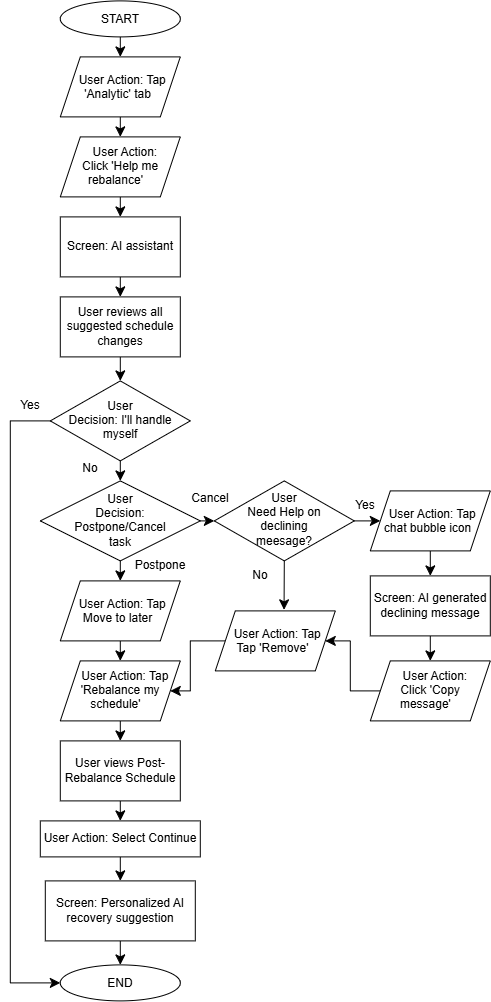

The diagram above was exported from draw.io. Its source (the exported page's mxGraphModel, read from the mxfile embedded in the PNG):
<mxGraphModel dx="1475" dy="868" grid="1" gridSize="10" guides="1" tooltips="1" connect="1" arrows="1" fold="1" page="1" pageScale="1" pageWidth="827" pageHeight="1169" math="0" shadow="0">
  <root>
    <mxCell id="0" />
    <mxCell id="1" parent="0" />
    <mxCell id="pYU7xJpi91hOoxae7lXd-5" edge="1" parent="1" source="pYU7xJpi91hOoxae7lXd-1" style="edgeStyle=none;curved=1;rounded=0;orthogonalLoop=1;jettySize=auto;html=1;exitX=0.5;exitY=1;exitDx=0;exitDy=0;entryX=0.5;entryY=0;entryDx=0;entryDy=0;fontSize=12;startSize=8;endSize=8;" target="pYU7xJpi91hOoxae7lXd-2">
      <mxGeometry relative="1" as="geometry" />
    </mxCell>
    <mxCell id="pYU7xJpi91hOoxae7lXd-1" parent="1" style="ellipse;whiteSpace=wrap;html=1;shapeInside=1;" value="START" vertex="1">
      <mxGeometry height="36" width="120" x="190" y="10" as="geometry" />
    </mxCell>
    <mxCell id="pYU7xJpi91hOoxae7lXd-4" edge="1" parent="1" source="pYU7xJpi91hOoxae7lXd-2" style="edgeStyle=none;curved=1;rounded=0;orthogonalLoop=1;jettySize=auto;html=1;exitX=0.5;exitY=1;exitDx=0;exitDy=0;entryX=0.5;entryY=0;entryDx=0;entryDy=0;fontSize=12;startSize=8;endSize=8;" target="pYU7xJpi91hOoxae7lXd-3">
      <mxGeometry relative="1" as="geometry" />
    </mxCell>
    <mxCell id="pYU7xJpi91hOoxae7lXd-2" parent="1" style="shape=parallelogram;perimeter=parallelogramPerimeter;whiteSpace=wrap;html=1;shapeInside=1;fixedSize=1;" value="User Action: Tap 'Analytic' tab" vertex="1">
      <mxGeometry height="60" width="120" x="190" y="66" as="geometry" />
    </mxCell>
    <mxCell id="pYU7xJpi91hOoxae7lXd-8" edge="1" parent="1" source="pYU7xJpi91hOoxae7lXd-3" style="edgeStyle=none;curved=1;rounded=0;orthogonalLoop=1;jettySize=auto;html=1;exitX=0.5;exitY=1;exitDx=0;exitDy=0;entryX=0.5;entryY=0;entryDx=0;entryDy=0;fontSize=12;startSize=8;endSize=8;" target="pYU7xJpi91hOoxae7lXd-6">
      <mxGeometry relative="1" as="geometry" />
    </mxCell>
    <mxCell id="pYU7xJpi91hOoxae7lXd-3" parent="1" style="shape=parallelogram;perimeter=parallelogramPerimeter;whiteSpace=wrap;html=1;shapeInside=1;fixedSize=1;" value="User Action: Click 'Help me rebalance'" vertex="1">
      <mxGeometry height="60" width="120" x="190" y="146" as="geometry" />
    </mxCell>
    <mxCell id="pYU7xJpi91hOoxae7lXd-9" edge="1" parent="1" source="pYU7xJpi91hOoxae7lXd-6" style="edgeStyle=none;curved=1;rounded=0;orthogonalLoop=1;jettySize=auto;html=1;exitX=0.5;exitY=1;exitDx=0;exitDy=0;entryX=0.5;entryY=0;entryDx=0;entryDy=0;fontSize=12;startSize=8;endSize=8;" target="pYU7xJpi91hOoxae7lXd-7">
      <mxGeometry relative="1" as="geometry" />
    </mxCell>
    <mxCell id="pYU7xJpi91hOoxae7lXd-6" parent="1" style="rounded=0;whiteSpace=wrap;html=1;" value="Screen: AI assistant" vertex="1">
      <mxGeometry height="60" width="120" x="190" y="226" as="geometry" />
    </mxCell>
    <mxCell id="pYU7xJpi91hOoxae7lXd-20" edge="1" parent="1" source="pYU7xJpi91hOoxae7lXd-7" style="edgeStyle=none;curved=1;rounded=0;orthogonalLoop=1;jettySize=auto;html=1;exitX=0.5;exitY=1;exitDx=0;exitDy=0;entryX=0.5;entryY=0;entryDx=0;entryDy=0;fontSize=12;startSize=8;endSize=8;" target="pYU7xJpi91hOoxae7lXd-19">
      <mxGeometry relative="1" as="geometry" />
    </mxCell>
    <mxCell id="pYU7xJpi91hOoxae7lXd-7" parent="1" style="rounded=0;whiteSpace=wrap;html=1;" value="User reviews all suggested schedule changes" vertex="1">
      <mxGeometry height="60" width="120" x="190" y="306" as="geometry" />
    </mxCell>
    <mxCell id="pYU7xJpi91hOoxae7lXd-25" edge="1" parent="1" source="pYU7xJpi91hOoxae7lXd-10" style="edgeStyle=none;curved=1;rounded=0;orthogonalLoop=1;jettySize=auto;html=1;exitX=0.5;exitY=1;exitDx=0;exitDy=0;entryX=0.5;entryY=0;entryDx=0;entryDy=0;fontSize=12;startSize=8;endSize=8;" target="pYU7xJpi91hOoxae7lXd-11">
      <mxGeometry relative="1" as="geometry" />
    </mxCell>
    <mxCell id="pYU7xJpi91hOoxae7lXd-27" edge="1" parent="1" source="pYU7xJpi91hOoxae7lXd-10" style="edgeStyle=none;curved=1;rounded=0;orthogonalLoop=1;jettySize=auto;html=1;exitX=1;exitY=0.5;exitDx=0;exitDy=0;entryX=0;entryY=0.5;entryDx=0;entryDy=0;fontSize=12;startSize=8;endSize=8;" target="pYU7xJpi91hOoxae7lXd-21">
      <mxGeometry relative="1" as="geometry" />
    </mxCell>
    <mxCell id="pYU7xJpi91hOoxae7lXd-10" parent="1" style="rhombus;whiteSpace=wrap;html=1;shapeInside=1;" value="User Decision: Postpone/Cancel task&lt;br&gt;&lt;div&gt;&lt;br&gt;&lt;/div&gt;" vertex="1">
      <mxGeometry height="80" width="160" x="170" y="490" as="geometry" />
    </mxCell>
    <mxCell id="pYU7xJpi91hOoxae7lXd-26" edge="1" parent="1" source="pYU7xJpi91hOoxae7lXd-11" style="edgeStyle=none;curved=1;rounded=0;orthogonalLoop=1;jettySize=auto;html=1;exitX=0.5;exitY=1;exitDx=0;exitDy=0;entryX=0.5;entryY=0;entryDx=0;entryDy=0;fontSize=12;startSize=8;endSize=8;" target="pYU7xJpi91hOoxae7lXd-17">
      <mxGeometry relative="1" as="geometry" />
    </mxCell>
    <mxCell id="pYU7xJpi91hOoxae7lXd-11" parent="1" style="shape=parallelogram;perimeter=parallelogramPerimeter;whiteSpace=wrap;html=1;shapeInside=1;fixedSize=1;" value="User Action: Tap Move to later" vertex="1">
      <mxGeometry height="60" width="120" x="190" y="590" as="geometry" />
    </mxCell>
    <mxCell id="Wj1uF-c2fPxBCCFtx3vR-3" edge="1" parent="1" source="pYU7xJpi91hOoxae7lXd-12" style="edgeStyle=none;curved=1;rounded=0;orthogonalLoop=1;jettySize=auto;html=1;exitX=0.5;exitY=1;exitDx=0;exitDy=0;entryX=0.5;entryY=0;entryDx=0;entryDy=0;fontSize=12;startSize=8;endSize=8;" target="Wj1uF-c2fPxBCCFtx3vR-2">
      <mxGeometry relative="1" as="geometry" />
    </mxCell>
    <mxCell id="pYU7xJpi91hOoxae7lXd-12" parent="1" style="rounded=0;whiteSpace=wrap;html=1;" value="User views Post-Rebalance Schedule" vertex="1">
      <mxGeometry height="60" width="120" x="190" y="750" as="geometry" />
    </mxCell>
    <mxCell id="pYU7xJpi91hOoxae7lXd-29" edge="1" parent="1" source="pYU7xJpi91hOoxae7lXd-14" style="edgeStyle=none;curved=1;rounded=0;orthogonalLoop=1;jettySize=auto;html=1;exitX=0.5;exitY=1;exitDx=0;exitDy=0;entryX=0.5;entryY=0;entryDx=0;entryDy=0;fontSize=12;startSize=8;endSize=8;" target="pYU7xJpi91hOoxae7lXd-15">
      <mxGeometry relative="1" as="geometry" />
    </mxCell>
    <mxCell id="pYU7xJpi91hOoxae7lXd-14" parent="1" style="shape=parallelogram;perimeter=parallelogramPerimeter;whiteSpace=wrap;html=1;shapeInside=1;fixedSize=1;" value="User Action: Tap chat bubble icon" vertex="1">
      <mxGeometry height="60" width="120" x="500" y="500" as="geometry" />
    </mxCell>
    <mxCell id="pYU7xJpi91hOoxae7lXd-30" edge="1" parent="1" source="pYU7xJpi91hOoxae7lXd-15" style="edgeStyle=none;curved=1;rounded=0;orthogonalLoop=1;jettySize=auto;html=1;exitX=0.5;exitY=1;exitDx=0;exitDy=0;entryX=0.5;entryY=0;entryDx=0;entryDy=0;fontSize=12;startSize=8;endSize=8;" target="pYU7xJpi91hOoxae7lXd-16">
      <mxGeometry relative="1" as="geometry" />
    </mxCell>
    <mxCell id="pYU7xJpi91hOoxae7lXd-15" parent="1" style="rounded=0;whiteSpace=wrap;html=1;" value="Screen: AI generated declining message" vertex="1">
      <mxGeometry height="60" width="120" x="500" y="585" as="geometry" />
    </mxCell>
    <mxCell id="pYU7xJpi91hOoxae7lXd-31" edge="1" parent="1" source="pYU7xJpi91hOoxae7lXd-16" style="edgeStyle=none;curved=0;rounded=0;orthogonalLoop=1;jettySize=auto;html=1;exitX=0;exitY=0.5;exitDx=0;exitDy=0;entryX=1;entryY=0.5;entryDx=0;entryDy=0;fontSize=12;startSize=8;endSize=8;" target="pYU7xJpi91hOoxae7lXd-23">
      <mxGeometry relative="1" as="geometry">
        <Array as="points">
          <mxPoint x="480" y="700" />
          <mxPoint x="480" y="650" />
        </Array>
      </mxGeometry>
    </mxCell>
    <mxCell id="pYU7xJpi91hOoxae7lXd-16" parent="1" style="shape=parallelogram;perimeter=parallelogramPerimeter;whiteSpace=wrap;html=1;shapeInside=1;fixedSize=1;" value="User Action: Click 'Copy message'" vertex="1">
      <mxGeometry height="60" width="120" x="500" y="670" as="geometry" />
    </mxCell>
    <mxCell id="pYU7xJpi91hOoxae7lXd-36" edge="1" parent="1" source="pYU7xJpi91hOoxae7lXd-17" style="edgeStyle=none;curved=1;rounded=0;orthogonalLoop=1;jettySize=auto;html=1;exitX=0.5;exitY=1;exitDx=0;exitDy=0;entryX=0.5;entryY=0;entryDx=0;entryDy=0;fontSize=12;startSize=8;endSize=8;" target="pYU7xJpi91hOoxae7lXd-12">
      <mxGeometry relative="1" as="geometry" />
    </mxCell>
    <mxCell id="pYU7xJpi91hOoxae7lXd-17" parent="1" style="shape=parallelogram;perimeter=parallelogramPerimeter;whiteSpace=wrap;html=1;shapeInside=1;fixedSize=1;" value="User Action: Tap 'Rebalance my schedule'" vertex="1">
      <mxGeometry height="60" width="120" x="190" y="670" as="geometry" />
    </mxCell>
    <mxCell id="pYU7xJpi91hOoxae7lXd-24" edge="1" parent="1" source="pYU7xJpi91hOoxae7lXd-19" style="edgeStyle=none;curved=1;rounded=0;orthogonalLoop=1;jettySize=auto;html=1;exitX=0.5;exitY=1;exitDx=0;exitDy=0;entryX=0.5;entryY=0;entryDx=0;entryDy=0;fontSize=12;startSize=8;endSize=8;" target="pYU7xJpi91hOoxae7lXd-10">
      <mxGeometry relative="1" as="geometry" />
    </mxCell>
    <mxCell id="pYU7xJpi91hOoxae7lXd-39" edge="1" parent="1" source="pYU7xJpi91hOoxae7lXd-19" style="edgeStyle=none;curved=0;rounded=0;orthogonalLoop=1;jettySize=auto;html=1;exitX=0;exitY=0.5;exitDx=0;exitDy=0;entryX=0;entryY=0.5;entryDx=0;entryDy=0;fontSize=12;startSize=8;endSize=8;" target="pYU7xJpi91hOoxae7lXd-37">
      <mxGeometry relative="1" as="geometry">
        <Array as="points">
          <mxPoint x="140" y="430" />
          <mxPoint x="140" y="992" />
        </Array>
      </mxGeometry>
    </mxCell>
    <mxCell id="pYU7xJpi91hOoxae7lXd-19" parent="1" style="rhombus;whiteSpace=wrap;html=1;shapeInside=1;" value="User Decision: I'll handle myself" vertex="1">
      <mxGeometry height="80" width="140" x="180" y="390" as="geometry" />
    </mxCell>
    <mxCell id="pYU7xJpi91hOoxae7lXd-28" edge="1" parent="1" source="pYU7xJpi91hOoxae7lXd-21" style="edgeStyle=none;curved=1;rounded=0;orthogonalLoop=1;jettySize=auto;html=1;exitX=1;exitY=0.5;exitDx=0;exitDy=0;entryX=0;entryY=0.5;entryDx=0;entryDy=0;fontSize=12;startSize=8;endSize=8;" target="pYU7xJpi91hOoxae7lXd-14">
      <mxGeometry relative="1" as="geometry" />
    </mxCell>
    <mxCell id="pYU7xJpi91hOoxae7lXd-21" parent="1" style="rhombus;whiteSpace=wrap;html=1;shapeInside=1;" value="User Need Help on declining meesage?" vertex="1">
      <mxGeometry height="80" width="140" x="344" y="490" as="geometry" />
    </mxCell>
    <mxCell id="pYU7xJpi91hOoxae7lXd-33" edge="1" parent="1" source="pYU7xJpi91hOoxae7lXd-23" style="edgeStyle=none;curved=0;rounded=0;orthogonalLoop=1;jettySize=auto;html=1;exitX=0;exitY=0.5;exitDx=0;exitDy=0;entryX=1;entryY=0.5;entryDx=0;entryDy=0;fontSize=12;startSize=8;endSize=8;" target="pYU7xJpi91hOoxae7lXd-17">
      <mxGeometry relative="1" as="geometry">
        <Array as="points">
          <mxPoint x="320" y="650" />
          <mxPoint x="320" y="700" />
        </Array>
      </mxGeometry>
    </mxCell>
    <mxCell id="pYU7xJpi91hOoxae7lXd-23" parent="1" style="shape=parallelogram;perimeter=parallelogramPerimeter;whiteSpace=wrap;html=1;shapeInside=1;fixedSize=1;" value="User Action: Tap Tap 'Remove'" vertex="1">
      <mxGeometry height="60" width="120" x="345" y="620" as="geometry" />
    </mxCell>
    <mxCell id="pYU7xJpi91hOoxae7lXd-35" edge="1" parent="1" source="pYU7xJpi91hOoxae7lXd-21" style="edgeStyle=none;curved=1;rounded=0;orthogonalLoop=1;jettySize=auto;html=1;exitX=0.5;exitY=1;exitDx=0;exitDy=0;entryX=0.573;entryY=-0.018;entryDx=0;entryDy=0;entryPerimeter=0;fontSize=12;startSize=8;endSize=8;" target="pYU7xJpi91hOoxae7lXd-23">
      <mxGeometry relative="1" as="geometry" />
    </mxCell>
    <mxCell id="pYU7xJpi91hOoxae7lXd-37" parent="1" style="ellipse;whiteSpace=wrap;html=1;shapeInside=1;" value="END" vertex="1">
      <mxGeometry height="36" width="120" x="190" y="974" as="geometry" />
    </mxCell>
    <mxCell id="pYU7xJpi91hOoxae7lXd-40" parent="1" style="text;html=1;whiteSpace=wrap;strokeColor=none;fillColor=none;align=center;verticalAlign=middle;rounded=0;" value="Yes" vertex="1">
      <mxGeometry height="30" width="60" x="130" y="400" as="geometry" />
    </mxCell>
    <mxCell id="pYU7xJpi91hOoxae7lXd-41" parent="1" style="text;html=1;whiteSpace=wrap;strokeColor=none;fillColor=none;align=center;verticalAlign=middle;rounded=0;" value="No" vertex="1">
      <mxGeometry height="30" width="60" x="190" y="463" as="geometry" />
    </mxCell>
    <mxCell id="pYU7xJpi91hOoxae7lXd-42" parent="1" style="text;html=1;whiteSpace=wrap;strokeColor=none;fillColor=none;align=center;verticalAlign=middle;rounded=0;" value="Cancel" vertex="1">
      <mxGeometry height="30" width="60" x="310" y="493" as="geometry" />
    </mxCell>
    <mxCell id="pYU7xJpi91hOoxae7lXd-43" parent="1" style="text;html=1;whiteSpace=wrap;strokeColor=none;fillColor=none;align=center;verticalAlign=middle;rounded=0;" value="Postpone" vertex="1">
      <mxGeometry height="30" width="60" x="260" y="560" as="geometry" />
    </mxCell>
    <mxCell id="pYU7xJpi91hOoxae7lXd-44" parent="1" style="text;html=1;whiteSpace=wrap;strokeColor=none;fillColor=none;align=center;verticalAlign=middle;rounded=0;" value="Yes" vertex="1">
      <mxGeometry height="30" width="60" x="465" y="500" as="geometry" />
    </mxCell>
    <mxCell id="pYU7xJpi91hOoxae7lXd-45" parent="1" style="text;html=1;whiteSpace=wrap;strokeColor=none;fillColor=none;align=center;verticalAlign=middle;rounded=0;" value="No" vertex="1">
      <mxGeometry height="30" width="60" x="360" y="570" as="geometry" />
    </mxCell>
    <mxCell id="Wj1uF-c2fPxBCCFtx3vR-5" edge="1" parent="1" source="Wj1uF-c2fPxBCCFtx3vR-2" style="edgeStyle=none;curved=1;rounded=0;orthogonalLoop=1;jettySize=auto;html=1;exitX=0.5;exitY=1;exitDx=0;exitDy=0;entryX=0.5;entryY=0;entryDx=0;entryDy=0;fontSize=12;startSize=8;endSize=8;" target="Wj1uF-c2fPxBCCFtx3vR-4">
      <mxGeometry relative="1" as="geometry" />
    </mxCell>
    <mxCell id="Wj1uF-c2fPxBCCFtx3vR-2" parent="1" style="rounded=0;whiteSpace=wrap;html=1;" value="User Action: Select Continue" vertex="1">
      <mxGeometry height="36" width="160" x="170" y="830" as="geometry" />
    </mxCell>
    <mxCell id="Wj1uF-c2fPxBCCFtx3vR-6" edge="1" parent="1" source="Wj1uF-c2fPxBCCFtx3vR-4" style="edgeStyle=none;curved=1;rounded=0;orthogonalLoop=1;jettySize=auto;html=1;exitX=0.5;exitY=1;exitDx=0;exitDy=0;entryX=0.5;entryY=0;entryDx=0;entryDy=0;fontSize=12;startSize=8;endSize=8;" target="pYU7xJpi91hOoxae7lXd-37">
      <mxGeometry relative="1" as="geometry" />
    </mxCell>
    <mxCell id="Wj1uF-c2fPxBCCFtx3vR-4" parent="1" style="rounded=0;whiteSpace=wrap;html=1;" value="Screen: Personalized AI recovery suggestion" vertex="1">
      <mxGeometry height="60" width="150" x="175" y="890" as="geometry" />
    </mxCell>
  </root>
</mxGraphModel>